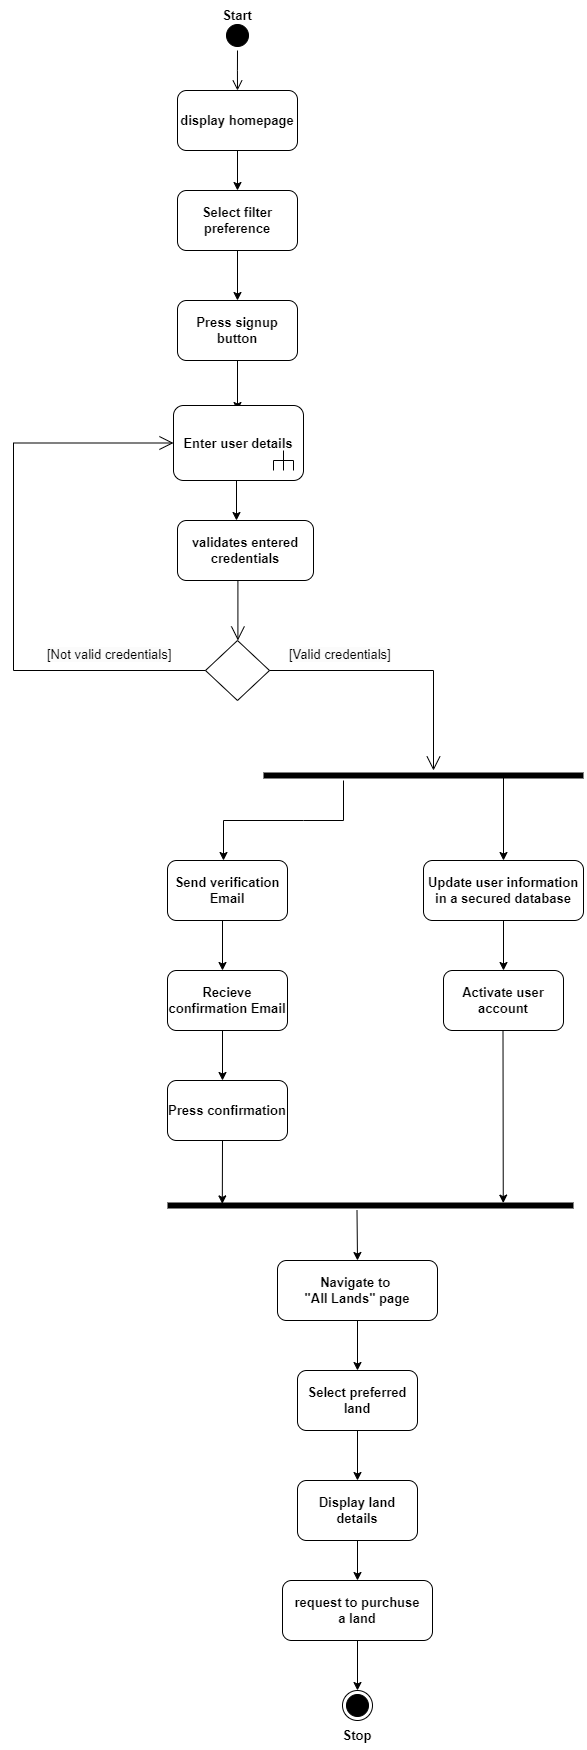

The diagram above was exported from draw.io. Its source (the exported page's mxGraphModel, read from the mxfile embedded in the PNG):
<mxGraphModel dx="1235" dy="655" grid="1" gridSize="10" guides="1" tooltips="1" connect="1" arrows="1" fold="1" page="1" pageScale="1" pageWidth="827" pageHeight="1169" math="0" shadow="0">
  <root>
    <mxCell id="0" />
    <mxCell id="1" parent="0" />
    <mxCell id="MrYBSbRKV-sdmT_uklWw-1" value="" style="ellipse;html=1;shape=startState;fontSize=13;textShadow=0;fillColor=#000000;" vertex="1" parent="1">
      <mxGeometry x="399" y="120" width="30" height="30" as="geometry" />
    </mxCell>
    <mxCell id="MrYBSbRKV-sdmT_uklWw-2" value="" style="edgeStyle=orthogonalEdgeStyle;html=1;verticalAlign=bottom;endArrow=open;endSize=8;rounded=0;fontSize=13;" edge="1" source="MrYBSbRKV-sdmT_uklWw-1" parent="1">
      <mxGeometry relative="1" as="geometry">
        <mxPoint x="414" y="190" as="targetPoint" />
      </mxGeometry>
    </mxCell>
    <mxCell id="MrYBSbRKV-sdmT_uklWw-5" value="display homepage" style="rounded=1;whiteSpace=wrap;html=1;fontStyle=1;fontSize=13;" vertex="1" parent="1">
      <mxGeometry x="354" y="190" width="120" height="60" as="geometry" />
    </mxCell>
    <mxCell id="MrYBSbRKV-sdmT_uklWw-11" value="" style="endArrow=classic;html=1;rounded=0;exitX=0.5;exitY=1;exitDx=0;exitDy=0;entryX=0.5;entryY=0;entryDx=0;entryDy=0;fontSize=13;" edge="1" parent="1" source="MrYBSbRKV-sdmT_uklWw-5" target="MrYBSbRKV-sdmT_uklWw-12">
      <mxGeometry width="50" height="50" relative="1" as="geometry">
        <mxPoint x="390" y="350" as="sourcePoint" />
        <mxPoint x="414" y="310" as="targetPoint" />
      </mxGeometry>
    </mxCell>
    <mxCell id="MrYBSbRKV-sdmT_uklWw-12" value="Select filter preference" style="rounded=1;whiteSpace=wrap;html=1;fontStyle=1;fontSize=13;" vertex="1" parent="1">
      <mxGeometry x="354" y="290" width="120" height="60" as="geometry" />
    </mxCell>
    <mxCell id="MrYBSbRKV-sdmT_uklWw-15" value="Press signup button" style="rounded=1;whiteSpace=wrap;html=1;fontStyle=1;fontSize=13;" vertex="1" parent="1">
      <mxGeometry x="354" y="400" width="120" height="60" as="geometry" />
    </mxCell>
    <mxCell id="MrYBSbRKV-sdmT_uklWw-16" value="" style="endArrow=classic;html=1;rounded=0;exitX=0.5;exitY=1;exitDx=0;exitDy=0;fontSize=13;" edge="1" parent="1" source="MrYBSbRKV-sdmT_uklWw-15">
      <mxGeometry width="50" height="50" relative="1" as="geometry">
        <mxPoint x="390" y="560" as="sourcePoint" />
        <mxPoint x="414" y="510" as="targetPoint" />
      </mxGeometry>
    </mxCell>
    <mxCell id="MrYBSbRKV-sdmT_uklWw-17" value="" style="endArrow=classic;html=1;rounded=0;exitX=0.5;exitY=1;exitDx=0;exitDy=0;entryX=0.5;entryY=0;entryDx=0;entryDy=0;fontSize=13;" edge="1" parent="1" source="MrYBSbRKV-sdmT_uklWw-12" target="MrYBSbRKV-sdmT_uklWw-15">
      <mxGeometry width="50" height="50" relative="1" as="geometry">
        <mxPoint x="413" y="340" as="sourcePoint" />
        <mxPoint x="413" y="380" as="targetPoint" />
      </mxGeometry>
    </mxCell>
    <mxCell id="MrYBSbRKV-sdmT_uklWw-18" value="validates entered credentials" style="rounded=1;whiteSpace=wrap;html=1;fontStyle=1;fontSize=13;" vertex="1" parent="1">
      <mxGeometry x="354" y="620" width="136" height="60" as="geometry" />
    </mxCell>
    <mxCell id="MrYBSbRKV-sdmT_uklWw-20" value="" style="endArrow=classic;html=1;rounded=0;exitX=0.5;exitY=1;exitDx=0;exitDy=0;fontSize=13;" edge="1" parent="1">
      <mxGeometry width="50" height="50" relative="1" as="geometry">
        <mxPoint x="413" y="570" as="sourcePoint" />
        <mxPoint x="413" y="620" as="targetPoint" />
      </mxGeometry>
    </mxCell>
    <mxCell id="MrYBSbRKV-sdmT_uklWw-21" value="&lt;span style=&quot;font-weight: 700; font-size: 13px;&quot;&gt;Enter user details&lt;/span&gt;" style="html=1;shape=mxgraph.sysml.callBehAct;whiteSpace=wrap;align=center;fontSize=13;" vertex="1" parent="1">
      <mxGeometry x="350" y="505" width="130" height="75" as="geometry" />
    </mxCell>
    <mxCell id="MrYBSbRKV-sdmT_uklWw-28" value="" style="shape=rhombus;html=1;verticalLabelPosition=bottom;verticalAlignment=top;fontSize=13;" vertex="1" parent="1">
      <mxGeometry x="382" y="740" width="64.00000000000001" height="60" as="geometry" />
    </mxCell>
    <mxCell id="MrYBSbRKV-sdmT_uklWw-29" value="" style="edgeStyle=elbowEdgeStyle;html=1;elbow=horizontal;align=right;verticalAlign=bottom;endArrow=none;rounded=0;labelBackgroundColor=none;startArrow=open;startSize=12;fontSize=13;" edge="1" source="MrYBSbRKV-sdmT_uklWw-28" parent="1">
      <mxGeometry relative="1" as="geometry">
        <mxPoint x="414" y="680" as="targetPoint" />
      </mxGeometry>
    </mxCell>
    <mxCell id="MrYBSbRKV-sdmT_uklWw-30" value="" style="edgeStyle=elbowEdgeStyle;html=1;verticalAlign=bottom;endArrow=open;rounded=0;labelBackgroundColor=none;endSize=12;fontSize=13;" edge="1" source="MrYBSbRKV-sdmT_uklWw-28" parent="1">
      <mxGeometry relative="1" as="geometry">
        <mxPoint x="610" y="870" as="targetPoint" />
        <Array as="points">
          <mxPoint x="610" y="820" />
        </Array>
      </mxGeometry>
    </mxCell>
    <mxCell id="MrYBSbRKV-sdmT_uklWw-31" value="" style="edgeStyle=elbowEdgeStyle;html=1;verticalAlign=bottom;endArrow=open;rounded=0;labelBackgroundColor=none;endSize=12;movable=1;resizable=1;rotatable=1;deletable=1;editable=1;locked=0;connectable=1;entryX=0;entryY=0.5;entryDx=0;entryDy=0;fontSize=13;entryPerimeter=0;" edge="1" source="MrYBSbRKV-sdmT_uklWw-28" parent="1" target="MrYBSbRKV-sdmT_uklWw-21">
      <mxGeometry relative="1" as="geometry">
        <mxPoint x="210" y="520" as="targetPoint" />
        <Array as="points">
          <mxPoint x="190" y="650" />
        </Array>
      </mxGeometry>
    </mxCell>
    <mxCell id="MrYBSbRKV-sdmT_uklWw-37" value="&lt;span style=&quot;color: rgb(0, 0, 0); font-family: Helvetica; font-size: 13px; font-style: normal; font-variant-ligatures: normal; font-variant-caps: normal; font-weight: 400; letter-spacing: normal; orphans: 2; text-align: center; text-indent: 0px; text-transform: none; widows: 2; word-spacing: 0px; -webkit-text-stroke-width: 0px; white-space: nowrap; background-color: rgb(251, 251, 251); text-decoration-thickness: initial; text-decoration-style: initial; text-decoration-color: initial; display: inline !important; float: none;&quot;&gt;[Not valid credentials]&lt;/span&gt;" style="text;whiteSpace=wrap;html=1;fontSize=13;" vertex="1" parent="1">
      <mxGeometry x="222" y="740" width="160" height="30" as="geometry" />
    </mxCell>
    <mxCell id="MrYBSbRKV-sdmT_uklWw-41" value="&lt;span style=&quot;color: rgb(0, 0, 0); font-family: Helvetica; font-size: 13px; font-style: normal; font-variant-ligatures: normal; font-variant-caps: normal; font-weight: 400; letter-spacing: normal; orphans: 2; text-align: center; text-indent: 0px; text-transform: none; widows: 2; word-spacing: 0px; -webkit-text-stroke-width: 0px; white-space: nowrap; background-color: rgb(251, 251, 251); text-decoration-thickness: initial; text-decoration-style: initial; text-decoration-color: initial; display: inline !important; float: none;&quot;&gt;[Valid credentials]&lt;/span&gt;" style="text;whiteSpace=wrap;html=1;fontSize=13;" vertex="1" parent="1">
      <mxGeometry x="464" y="740" width="140" height="40" as="geometry" />
    </mxCell>
    <mxCell id="MrYBSbRKV-sdmT_uklWw-42" value="" style="shape=line;html=1;strokeWidth=6;fontSize=13;" vertex="1" parent="1">
      <mxGeometry x="440" y="870" width="320" height="10" as="geometry" />
    </mxCell>
    <mxCell id="MrYBSbRKV-sdmT_uklWw-44" value="" style="endArrow=classic;html=1;rounded=0;exitX=0.5;exitY=1;exitDx=0;exitDy=0;fontSize=13;" edge="1" parent="1">
      <mxGeometry width="50" height="50" relative="1" as="geometry">
        <mxPoint x="520" y="880" as="sourcePoint" />
        <mxPoint x="400" y="960" as="targetPoint" />
        <Array as="points">
          <mxPoint x="520" y="920" />
          <mxPoint x="480" y="920" />
          <mxPoint x="400" y="920" />
        </Array>
      </mxGeometry>
    </mxCell>
    <mxCell id="MrYBSbRKV-sdmT_uklWw-45" value="" style="endArrow=classic;html=1;rounded=0;exitX=0.75;exitY=0.5;exitDx=0;exitDy=0;exitPerimeter=0;fontSize=13;" edge="1" parent="1" source="MrYBSbRKV-sdmT_uklWw-42">
      <mxGeometry width="50" height="50" relative="1" as="geometry">
        <mxPoint x="690" y="880" as="sourcePoint" />
        <mxPoint x="680" y="960" as="targetPoint" />
      </mxGeometry>
    </mxCell>
    <mxCell id="MrYBSbRKV-sdmT_uklWw-46" value="Send verification&lt;div style=&quot;font-size: 13px;&quot;&gt;Email&lt;/div&gt;" style="rounded=1;whiteSpace=wrap;html=1;fontStyle=1;fontSize=13;" vertex="1" parent="1">
      <mxGeometry x="344" y="960" width="120" height="60" as="geometry" />
    </mxCell>
    <mxCell id="MrYBSbRKV-sdmT_uklWw-47" value="Update user information in a secured database" style="rounded=1;whiteSpace=wrap;html=1;fontStyle=1;fontSize=13;" vertex="1" parent="1">
      <mxGeometry x="600" y="960" width="160" height="60" as="geometry" />
    </mxCell>
    <mxCell id="MrYBSbRKV-sdmT_uklWw-49" value="" style="endArrow=classic;html=1;rounded=0;exitX=0.5;exitY=1;exitDx=0;exitDy=0;fontSize=13;" edge="1" parent="1">
      <mxGeometry width="50" height="50" relative="1" as="geometry">
        <mxPoint x="399" y="1020" as="sourcePoint" />
        <mxPoint x="399" y="1070" as="targetPoint" />
      </mxGeometry>
    </mxCell>
    <mxCell id="MrYBSbRKV-sdmT_uklWw-50" value="" style="endArrow=classic;html=1;rounded=0;exitX=0.5;exitY=1;exitDx=0;exitDy=0;fontSize=13;" edge="1" parent="1">
      <mxGeometry width="50" height="50" relative="1" as="geometry">
        <mxPoint x="680" y="1020" as="sourcePoint" />
        <mxPoint x="680" y="1070" as="targetPoint" />
      </mxGeometry>
    </mxCell>
    <mxCell id="MrYBSbRKV-sdmT_uklWw-51" value="Recieve confirmation Email" style="rounded=1;whiteSpace=wrap;html=1;fontStyle=1;fontSize=13;" vertex="1" parent="1">
      <mxGeometry x="344" y="1070" width="120" height="60" as="geometry" />
    </mxCell>
    <mxCell id="MrYBSbRKV-sdmT_uklWw-52" value="Activate user account" style="rounded=1;whiteSpace=wrap;html=1;fontStyle=1;fontSize=13;" vertex="1" parent="1">
      <mxGeometry x="620" y="1070" width="120" height="60" as="geometry" />
    </mxCell>
    <mxCell id="MrYBSbRKV-sdmT_uklWw-55" value="Press confirmation" style="rounded=1;whiteSpace=wrap;html=1;fontStyle=1;fontSize=13;" vertex="1" parent="1">
      <mxGeometry x="344" y="1180" width="120" height="60" as="geometry" />
    </mxCell>
    <mxCell id="MrYBSbRKV-sdmT_uklWw-56" value="" style="endArrow=classic;html=1;rounded=0;exitX=0.5;exitY=1;exitDx=0;exitDy=0;entryX=0.135;entryY=0.34;entryDx=0;entryDy=0;entryPerimeter=0;fontSize=13;" edge="1" parent="1" target="MrYBSbRKV-sdmT_uklWw-60">
      <mxGeometry width="50" height="50" relative="1" as="geometry">
        <mxPoint x="399" y="1240" as="sourcePoint" />
        <mxPoint x="399" y="1290" as="targetPoint" />
      </mxGeometry>
    </mxCell>
    <mxCell id="MrYBSbRKV-sdmT_uklWw-57" value="" style="endArrow=classic;html=1;rounded=0;exitX=0.5;exitY=1;exitDx=0;exitDy=0;fontSize=13;" edge="1" parent="1">
      <mxGeometry width="50" height="50" relative="1" as="geometry">
        <mxPoint x="399" y="1130" as="sourcePoint" />
        <mxPoint x="399" y="1180" as="targetPoint" />
      </mxGeometry>
    </mxCell>
    <mxCell id="MrYBSbRKV-sdmT_uklWw-58" value="" style="endArrow=classic;html=1;rounded=0;exitX=0.5;exitY=1;exitDx=0;exitDy=0;entryX=0.827;entryY=0.26;entryDx=0;entryDy=0;entryPerimeter=0;fontSize=13;" edge="1" parent="1" target="MrYBSbRKV-sdmT_uklWw-60">
      <mxGeometry width="50" height="50" relative="1" as="geometry">
        <mxPoint x="679.5" y="1130" as="sourcePoint" />
        <mxPoint x="680" y="1280" as="targetPoint" />
      </mxGeometry>
    </mxCell>
    <mxCell id="MrYBSbRKV-sdmT_uklWw-60" value="" style="shape=line;html=1;strokeWidth=6;fontSize=13;" vertex="1" parent="1">
      <mxGeometry x="344" y="1300" width="406" height="10" as="geometry" />
    </mxCell>
    <mxCell id="MrYBSbRKV-sdmT_uklWw-65" value="" style="edgeStyle=orthogonalEdgeStyle;rounded=0;orthogonalLoop=1;jettySize=auto;html=1;fontSize=13;" edge="1" parent="1" source="MrYBSbRKV-sdmT_uklWw-62" target="MrYBSbRKV-sdmT_uklWw-63">
      <mxGeometry relative="1" as="geometry" />
    </mxCell>
    <mxCell id="MrYBSbRKV-sdmT_uklWw-62" value="Navigate to&amp;nbsp;&lt;div style=&quot;font-size: 13px;&quot;&gt;&quot;All Lands&quot; page&lt;/div&gt;" style="rounded=1;whiteSpace=wrap;html=1;fontStyle=1;fontSize=13;" vertex="1" parent="1">
      <mxGeometry x="454" y="1360" width="160" height="60" as="geometry" />
    </mxCell>
    <mxCell id="MrYBSbRKV-sdmT_uklWw-67" value="" style="edgeStyle=orthogonalEdgeStyle;rounded=0;orthogonalLoop=1;jettySize=auto;html=1;fontSize=13;" edge="1" parent="1" source="MrYBSbRKV-sdmT_uklWw-63" target="MrYBSbRKV-sdmT_uklWw-66">
      <mxGeometry relative="1" as="geometry" />
    </mxCell>
    <mxCell id="MrYBSbRKV-sdmT_uklWw-63" value="Select preferred land" style="rounded=1;whiteSpace=wrap;html=1;fontStyle=1;fontSize=13;" vertex="1" parent="1">
      <mxGeometry x="474" y="1470" width="120" height="60" as="geometry" />
    </mxCell>
    <mxCell id="MrYBSbRKV-sdmT_uklWw-64" value="" style="endArrow=classic;html=1;rounded=0;exitX=0.5;exitY=1;exitDx=0;exitDy=0;entryX=0.5;entryY=0;entryDx=0;entryDy=0;fontSize=13;" edge="1" parent="1" target="MrYBSbRKV-sdmT_uklWw-62">
      <mxGeometry width="50" height="50" relative="1" as="geometry">
        <mxPoint x="533.5" y="1310" as="sourcePoint" />
        <mxPoint x="533.5" y="1373" as="targetPoint" />
      </mxGeometry>
    </mxCell>
    <mxCell id="MrYBSbRKV-sdmT_uklWw-70" value="" style="edgeStyle=orthogonalEdgeStyle;rounded=0;orthogonalLoop=1;jettySize=auto;html=1;fontSize=13;" edge="1" parent="1" source="MrYBSbRKV-sdmT_uklWw-66" target="MrYBSbRKV-sdmT_uklWw-68">
      <mxGeometry relative="1" as="geometry" />
    </mxCell>
    <mxCell id="MrYBSbRKV-sdmT_uklWw-66" value="Display land details" style="rounded=1;whiteSpace=wrap;html=1;fontStyle=1;fontSize=13;" vertex="1" parent="1">
      <mxGeometry x="474" y="1580" width="120" height="60" as="geometry" />
    </mxCell>
    <mxCell id="MrYBSbRKV-sdmT_uklWw-72" value="" style="edgeStyle=orthogonalEdgeStyle;rounded=0;orthogonalLoop=1;jettySize=auto;html=1;fontSize=13;" edge="1" parent="1" source="MrYBSbRKV-sdmT_uklWw-68" target="MrYBSbRKV-sdmT_uklWw-71">
      <mxGeometry relative="1" as="geometry" />
    </mxCell>
    <mxCell id="MrYBSbRKV-sdmT_uklWw-68" value="request to purchuse&lt;div style=&quot;font-size: 13px;&quot;&gt;a land&lt;/div&gt;" style="rounded=1;whiteSpace=wrap;html=1;fontStyle=1;fontSize=13;" vertex="1" parent="1">
      <mxGeometry x="459" y="1680" width="150" height="60" as="geometry" />
    </mxCell>
    <mxCell id="MrYBSbRKV-sdmT_uklWw-71" value="" style="ellipse;html=1;shape=endState;fontSize=13;fillColor=#000000;" vertex="1" parent="1">
      <mxGeometry x="519" y="1790" width="30" height="30" as="geometry" />
    </mxCell>
    <mxCell id="MrYBSbRKV-sdmT_uklWw-73" value="Start" style="text;html=1;align=center;verticalAlign=middle;whiteSpace=wrap;rounded=0;fontStyle=1;fontSize=13;" vertex="1" parent="1">
      <mxGeometry x="384" y="100" width="60" height="30" as="geometry" />
    </mxCell>
    <mxCell id="MrYBSbRKV-sdmT_uklWw-74" value="Stop" style="text;html=1;align=center;verticalAlign=middle;whiteSpace=wrap;rounded=0;fontStyle=1;fontSize=13;" vertex="1" parent="1">
      <mxGeometry x="504" y="1820" width="60" height="30" as="geometry" />
    </mxCell>
  </root>
</mxGraphModel>